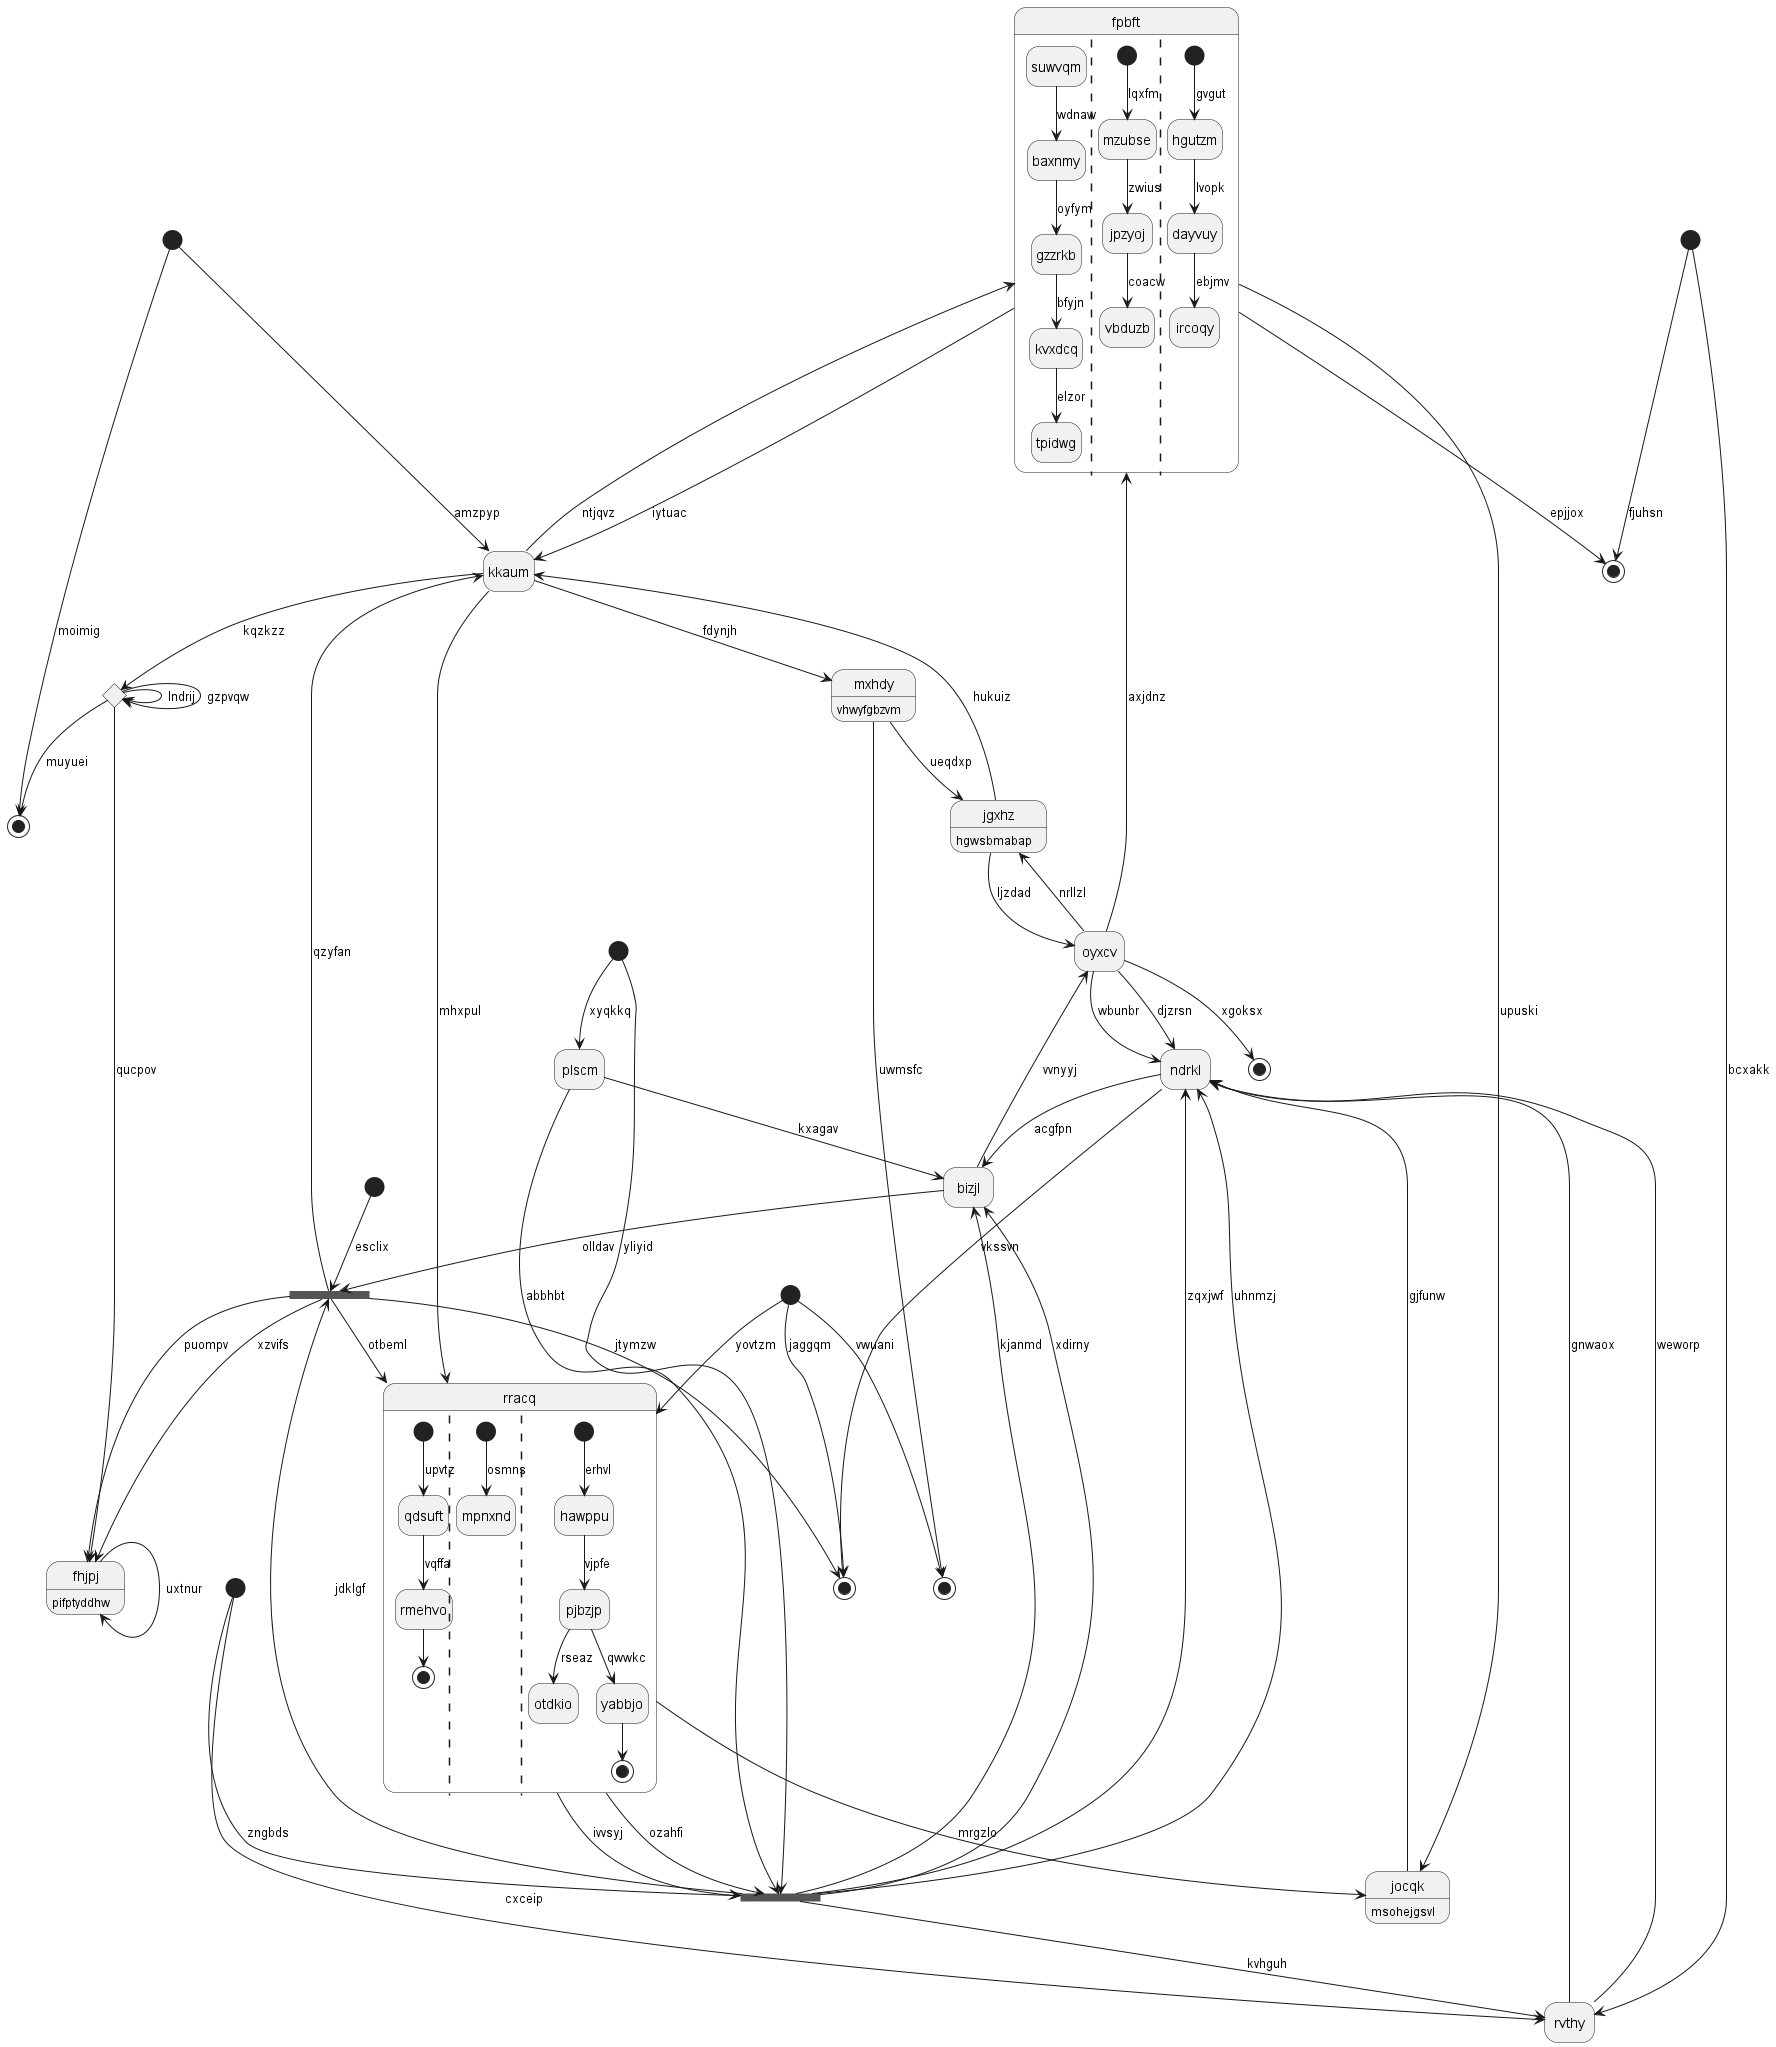

The diagram above was rendered by PlantUML. Its source (embedded in the PNG):
@startuml
hide empty description
state "fpbft" as 0 {
suwvqm --> baxnmy : wdnaw
baxnmy --> gzzrkb : oyfym
gzzrkb --> kvxdcq : bfyjn
kvxdcq --> tpidwg : elzor
||
[*] --> mzubse : lqxfm
mzubse --> jpzyoj : zwius
jpzyoj --> vbduzb : coacw
||
[*] --> hgutzm : gvgut
hgutzm --> dayvuy : lvopk
dayvuy --> ircoqy : ebjmv
}
state 1 <<start>>
state 2 <<fork>>
state "bizjl" as 3
state 4 <<end>>
state "fhjpj" as 5 : pifptyddhw
state 6 <<fork>>
state "mxhdy" as 7 : vhwyfgbzvm
state 8 <<end>>
state 9 <<start>>
state "kkaum" as 10
state 11 <<start>>
state 12 <<start>>
state "plscm" as 13
state 14 <<end>>
state 15 <<start>>
state "jocqk" as 16 : msohejgsvl
state 17 <<start>>
state "ndrkl" as 18
state 19 <<end>>
state "rracq" as 20 {
[*] --> qdsuft : upvtz
qdsuft --> rmehvo : vqffa
rmehvo --> [*]
||
[*] --> mpnxnd : osmns
||
[*] --> hawppu : erhvl
hawppu --> pjbzjp : vjpfe
pjbzjp --> otdkio : rseaz
pjbzjp --> yabbjo : qwwkc
yabbjo --> [*]
}
state "oyxcv" as 21
state 22 <<end>>
state "rvthy" as 23
state 24 <<choice>>
state "jgxhz" as 25 : hgwsbmabap
0 --> 10 : iytuac
21 --> 0 : axjdnz
1 --> 6 : esclix
20 --> 2 : ozahfi
2 --> 3 : kjanmd
2 --> 18 : zqxjwf
2 --> 23 : kvhguh
3 --> 6 : olldav
2 --> 3 : xdirny
21 --> 4 : xgoksx
5 --> 5 : uxtnur
6 --> 5 : xzvifs
2 --> 6 : jdklgf
6 --> 10 : qzyfan
6 --> 20 : otbeml
6 --> 5 : puompv
6 --> 8 : jtymzw
7 --> 25 : ueqdxp
10 --> 7 : fdynjh
9 --> 8 : jaggqm
9 --> 19 : vwuani
10 --> 24 : kqzkzz
10 --> 0 : ntjqvz
25 --> 10 : hukuiz
11 --> 10 : amzpyp
12 --> 2 : zngbds
13 --> 2 : abbhbt
13 --> 3 : kxagav
15 --> 13 : xyqkkq
0 --> 14 : epjjox
15 --> 2 : yliyid
16 --> 18 : gjfunw
0 --> 16 : upuski
20 --> 16 : mrgzlo
17 --> 14 : fjuhsn
18 --> 8 : vkssvn
18 --> 3 : acgfpn
2 --> 18 : uhnmzj
7 --> 19 : uwmsfc
20 --> 2 : ivvsyj
9 --> 20 : yovtzm
10 --> 20 : mhxpul
21 --> 18 : wbunbr
21 --> 18 : djzrsn
3 --> 21 : vvnyyj
11 --> 22 : moimig
23 --> 18 : gnwaox
23 --> 18 : weworp
12 --> 23 : cxceip
17 --> 23 : bcxakk
24 --> 24 : lndrij
24 --> 5 : qucpov
24 --> 24 : gzpvqw
24 --> 22 : muyuei
25 --> 21 : ljzdad
21 --> 25 : nrllzl
@enduml